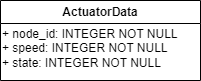

The diagram above was exported from draw.io. Its source (the exported page's mxGraphModel, read from the mxfile embedded in the PNG):
<mxGraphModel dx="591" dy="291" grid="1" gridSize="10" guides="1" tooltips="1" connect="1" arrows="1" fold="1" page="1" pageScale="1" pageWidth="850" pageHeight="1100" math="0" shadow="0">
  <root>
    <mxCell id="0" />
    <mxCell id="1" parent="0" />
    <mxCell id="BsBYeXaYRLTEjnAQ56Xm-1" value="ActuatorData" style="swimlane;whiteSpace=wrap;html=1;" vertex="1" parent="1">
      <mxGeometry x="250" y="30" width="200" height="80" as="geometry" />
    </mxCell>
    <mxCell id="BsBYeXaYRLTEjnAQ56Xm-2" value="+ node_id: INTEGER NOT NULL&lt;br style=&quot;border-color: var(--border-color);&quot;&gt;+ speed: INTEGER NOT NULL&lt;br style=&quot;border-color: var(--border-color);&quot;&gt;+ state: INTEGER NOT NULL&lt;br style=&quot;border-color: var(--border-color);&quot;&gt;" style="text;html=1;strokeColor=none;fillColor=none;align=left;verticalAlign=top;whiteSpace=wrap;rounded=0;horizontal=1;" vertex="1" parent="BsBYeXaYRLTEjnAQ56Xm-1">
      <mxGeometry y="20" width="200" height="60" as="geometry" />
    </mxCell>
  </root>
</mxGraphModel>